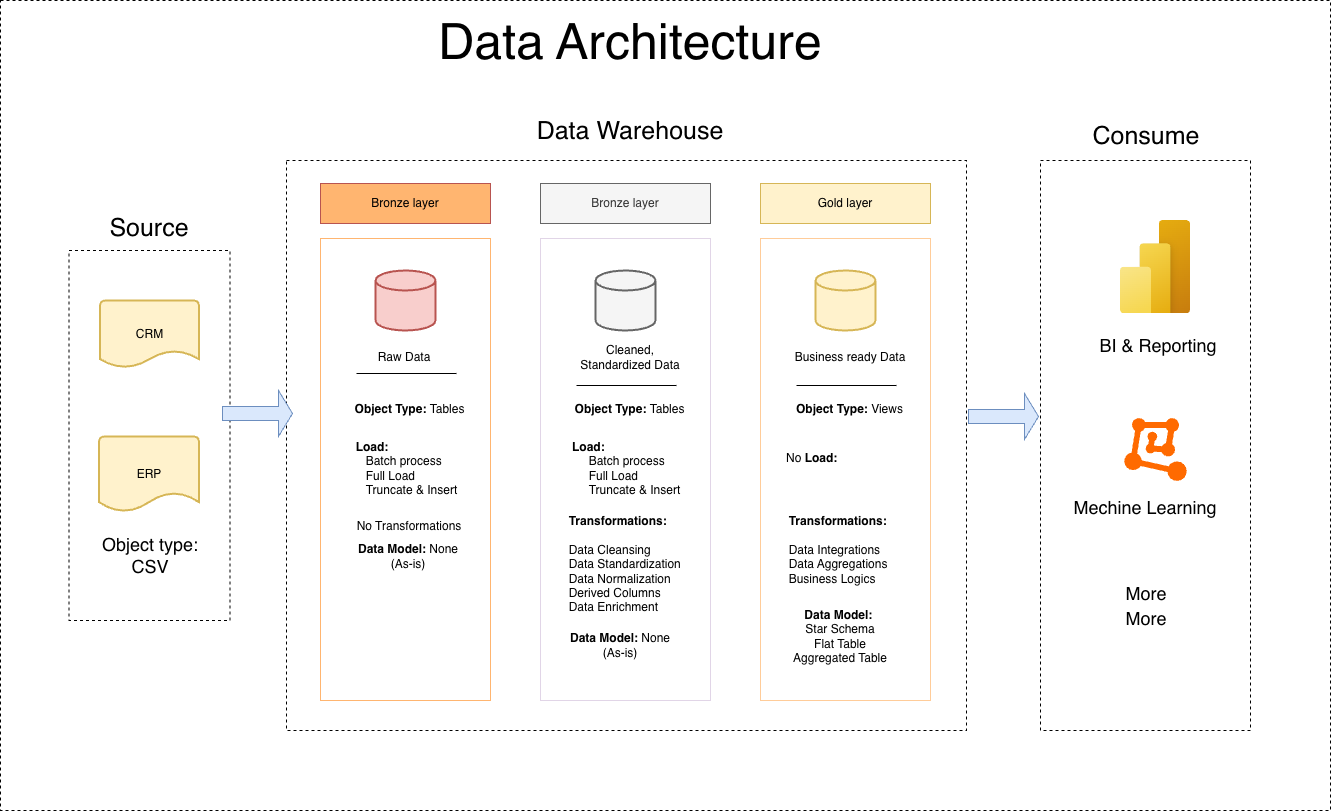

The diagram above was exported from draw.io. Its source (the exported page's mxGraphModel, read from the mxfile embedded in the PNG):
<mxGraphModel dx="2427" dy="2027" grid="1" gridSize="10" guides="1" tooltips="1" connect="1" arrows="1" fold="1" page="1" pageScale="1" pageWidth="850" pageHeight="1100" math="0" shadow="0">
  <root>
    <mxCell id="0" />
    <mxCell id="1" parent="0" />
    <mxCell id="io0OOnlJvhes6M9Vqn2d-58" parent="1" style="rounded=0;whiteSpace=wrap;html=1;dashed=1;" value="" vertex="1">
      <mxGeometry height="810" width="1330" x="-50" y="-80" as="geometry" />
    </mxCell>
    <mxCell id="io0OOnlJvhes6M9Vqn2d-43" parent="1" style="rounded=0;whiteSpace=wrap;html=1;dashed=1;" value="" vertex="1">
      <mxGeometry height="570" width="680" x="236" y="80" as="geometry" />
    </mxCell>
    <mxCell id="io0OOnlJvhes6M9Vqn2d-1" parent="1" style="rounded=0;whiteSpace=wrap;html=1;dashed=1;" value="" vertex="1">
      <mxGeometry height="370" width="161" x="18.5" y="170" as="geometry" />
    </mxCell>
    <mxCell id="io0OOnlJvhes6M9Vqn2d-2" parent="1" style="strokeWidth=2;html=1;shape=mxgraph.flowchart.document2;whiteSpace=wrap;size=0.25;fillColor=#fff2cc;strokeColor=#d6b656;" value="CRM" vertex="1">
      <mxGeometry height="67" width="99" x="49.5" y="220" as="geometry" />
    </mxCell>
    <mxCell id="io0OOnlJvhes6M9Vqn2d-3" parent="1" style="strokeWidth=2;html=1;shape=mxgraph.flowchart.document2;whiteSpace=wrap;size=0.25;fillColor=#fff2cc;strokeColor=#d6b656;" value="ERP" vertex="1">
      <mxGeometry height="75" width="100" x="48.5" y="356" as="geometry" />
    </mxCell>
    <mxCell id="io0OOnlJvhes6M9Vqn2d-4" parent="1" style="text;html=1;whiteSpace=wrap;strokeColor=none;fillColor=none;align=center;verticalAlign=middle;rounded=0;fontSize=18;" value="Object type: CSV" vertex="1">
      <mxGeometry height="50" width="100" x="50" y="450" as="geometry" />
    </mxCell>
    <mxCell id="io0OOnlJvhes6M9Vqn2d-6" parent="1" style="rounded=0;whiteSpace=wrap;html=1;strokeColor=#FFB570;" value="" vertex="1">
      <mxGeometry height="462" width="170" x="270" y="158" as="geometry" />
    </mxCell>
    <mxCell id="io0OOnlJvhes6M9Vqn2d-7" parent="1" style="rounded=0;whiteSpace=wrap;html=1;fillColor=#FFB570;strokeColor=#b85450;" value="Bronze layer" vertex="1">
      <mxGeometry height="40" width="170" x="270" y="103" as="geometry" />
    </mxCell>
    <mxCell id="io0OOnlJvhes6M9Vqn2d-8" parent="1" style="text;html=1;whiteSpace=wrap;strokeColor=none;fillColor=none;align=center;verticalAlign=middle;rounded=0;fontStyle=0;fontSize=25;" value="Source" vertex="1">
      <mxGeometry height="30" width="60" x="69" y="132" as="geometry" />
    </mxCell>
    <mxCell id="io0OOnlJvhes6M9Vqn2d-11" parent="1" style="strokeWidth=2;html=1;shape=mxgraph.flowchart.database;whiteSpace=wrap;fillColor=#f8cecc;strokeColor=#b85450;" value="" vertex="1">
      <mxGeometry height="60" width="60" x="325" y="190" as="geometry" />
    </mxCell>
    <mxCell id="io0OOnlJvhes6M9Vqn2d-12" parent="1" style="text;html=1;whiteSpace=wrap;strokeColor=none;fillColor=none;align=center;verticalAlign=middle;rounded=0;" value="Raw Data" vertex="1">
      <mxGeometry height="30" width="60" x="324" y="262" as="geometry" />
    </mxCell>
    <mxCell id="io0OOnlJvhes6M9Vqn2d-13" edge="1" parent="1" style="endArrow=none;html=1;rounded=0;" value="">
      <mxGeometry relative="1" as="geometry">
        <mxPoint x="306" y="293" as="sourcePoint" />
        <mxPoint x="406" y="293" as="targetPoint" />
      </mxGeometry>
    </mxCell>
    <mxCell id="io0OOnlJvhes6M9Vqn2d-15" parent="1" style="text;html=1;whiteSpace=wrap;strokeColor=none;fillColor=none;align=center;verticalAlign=middle;rounded=0;" value="&lt;b&gt;Object Type: &lt;/b&gt;Tables" vertex="1">
      <mxGeometry height="30" width="113" x="303" y="314" as="geometry" />
    </mxCell>
    <mxCell id="io0OOnlJvhes6M9Vqn2d-16" parent="1" style="text;html=1;whiteSpace=wrap;strokeColor=none;fillColor=none;align=left;verticalAlign=middle;rounded=0;" value="&amp;nbsp; &amp;nbsp; &amp;nbsp;&lt;b&gt;Load:&amp;nbsp;&lt;/b&gt;&lt;div&gt;&lt;span style=&quot;white-space: pre;&quot;&gt;&#09;&lt;/span&gt;Batch process&lt;/div&gt;&lt;div&gt;&lt;span style=&quot;white-space: pre;&quot;&gt;&#09;&lt;/span&gt;Full Load&lt;/div&gt;&lt;div&gt;&lt;span style=&quot;white-space: pre;&quot;&gt;&#09;&lt;/span&gt;Truncate &amp;amp; Insert&lt;/div&gt;" vertex="1">
      <mxGeometry height="30" width="125" x="287" y="373" as="geometry" />
    </mxCell>
    <mxCell id="io0OOnlJvhes6M9Vqn2d-17" parent="1" style="text;html=1;whiteSpace=wrap;strokeColor=none;fillColor=none;align=center;verticalAlign=middle;rounded=0;" value="No Transformations" vertex="1">
      <mxGeometry height="30" width="120" x="299" y="431" as="geometry" />
    </mxCell>
    <mxCell id="io0OOnlJvhes6M9Vqn2d-18" parent="1" style="text;html=1;whiteSpace=wrap;strokeColor=none;fillColor=none;align=center;verticalAlign=middle;rounded=0;" value="&lt;b&gt;Data Model: &lt;/b&gt;None (As-is)" vertex="1">
      <mxGeometry height="30" width="120" x="298" y="461" as="geometry" />
    </mxCell>
    <mxCell id="io0OOnlJvhes6M9Vqn2d-21" parent="1" style="rounded=0;whiteSpace=wrap;html=1;strokeColor=#E1D5E7;" value="" vertex="1">
      <mxGeometry height="462" width="170" x="490" y="158" as="geometry" />
    </mxCell>
    <mxCell id="io0OOnlJvhes6M9Vqn2d-22" parent="1" style="rounded=0;whiteSpace=wrap;html=1;fillColor=#f5f5f5;strokeColor=#666666;fontColor=#333333;" value="Bronze layer" vertex="1">
      <mxGeometry height="40" width="170" x="490" y="103" as="geometry" />
    </mxCell>
    <mxCell id="io0OOnlJvhes6M9Vqn2d-23" parent="1" style="strokeWidth=2;html=1;shape=mxgraph.flowchart.database;whiteSpace=wrap;fillColor=#f5f5f5;strokeColor=#666666;fontColor=#333333;" value="" vertex="1">
      <mxGeometry height="60" width="60" x="545" y="190" as="geometry" />
    </mxCell>
    <mxCell id="io0OOnlJvhes6M9Vqn2d-24" parent="1" style="text;html=1;whiteSpace=wrap;strokeColor=none;fillColor=none;align=center;verticalAlign=middle;rounded=0;" value="Cleaned, Standardized Data" vertex="1">
      <mxGeometry height="30" width="120" x="520" y="262" as="geometry" />
    </mxCell>
    <mxCell id="io0OOnlJvhes6M9Vqn2d-25" edge="1" parent="1" style="endArrow=none;html=1;rounded=0;" value="">
      <mxGeometry relative="1" as="geometry">
        <mxPoint x="526" y="305" as="sourcePoint" />
        <mxPoint x="626" y="305" as="targetPoint" />
      </mxGeometry>
    </mxCell>
    <mxCell id="io0OOnlJvhes6M9Vqn2d-26" parent="1" style="text;html=1;whiteSpace=wrap;strokeColor=none;fillColor=none;align=center;verticalAlign=middle;rounded=0;" value="&lt;b&gt;Object Type: &lt;/b&gt;Tables" vertex="1">
      <mxGeometry height="30" width="113" x="523" y="314" as="geometry" />
    </mxCell>
    <mxCell id="io0OOnlJvhes6M9Vqn2d-27" parent="1" style="text;html=1;whiteSpace=wrap;strokeColor=none;fillColor=none;align=left;verticalAlign=middle;rounded=0;" value="&amp;nbsp; &amp;nbsp;&lt;b&gt;Load:&amp;nbsp;&lt;/b&gt;&lt;div&gt;&lt;span style=&quot;white-space: pre;&quot;&gt;&#09;&lt;/span&gt;Batch process&lt;/div&gt;&lt;div&gt;&lt;span style=&quot;white-space: pre;&quot;&gt;&#09;&lt;/span&gt;Full Load&lt;/div&gt;&lt;div&gt;&lt;span style=&quot;white-space: pre;&quot;&gt;&#09;&lt;/span&gt;Truncate &amp;amp; Insert&lt;/div&gt;" vertex="1">
      <mxGeometry height="30" width="125" x="510" y="373" as="geometry" />
    </mxCell>
    <mxCell id="io0OOnlJvhes6M9Vqn2d-28" parent="1" style="text;html=1;whiteSpace=wrap;strokeColor=none;fillColor=none;align=left;verticalAlign=middle;rounded=0;" value="&amp;nbsp; &amp;nbsp; &amp;nbsp; &amp;nbsp;&amp;nbsp;&lt;b&gt;Transformations:&lt;/b&gt;&lt;div&gt;&lt;b&gt;&lt;br&gt;&lt;/b&gt;&lt;div&gt;&amp;nbsp; &amp;nbsp;&lt;span style=&quot;white-space: pre;&quot;&gt;&#09;&lt;/span&gt;Data Cleansing&lt;/div&gt;&lt;div&gt;&amp;nbsp; &lt;span style=&quot;white-space: pre;&quot;&gt;&#09;&lt;/span&gt;Data Standardization&lt;/div&gt;&lt;div&gt;&amp;nbsp; &amp;nbsp;&lt;span style=&quot;white-space: pre;&quot;&gt;&#09;&lt;/span&gt;Data Normalization&lt;/div&gt;&lt;div&gt;&amp;nbsp; &amp;nbsp;&lt;span style=&quot;white-space: pre;&quot;&gt;&#09;&lt;/span&gt;Derived Columns&lt;/div&gt;&lt;div&gt;&amp;nbsp; &amp;nbsp;&lt;span style=&quot;white-space: pre;&quot;&gt;&#09;&lt;/span&gt;Data Enrichment&lt;br&gt;&lt;div&gt;&lt;br&gt;&lt;/div&gt;&lt;/div&gt;&lt;/div&gt;" vertex="1">
      <mxGeometry height="30" width="166" x="490" y="476" as="geometry" />
    </mxCell>
    <mxCell id="io0OOnlJvhes6M9Vqn2d-29" parent="1" style="text;html=1;whiteSpace=wrap;strokeColor=none;fillColor=none;align=center;verticalAlign=middle;rounded=0;" value="&lt;b&gt;Data Model: &lt;/b&gt;None (As-is)" vertex="1">
      <mxGeometry height="30" width="120" x="510" y="550" as="geometry" />
    </mxCell>
    <mxCell id="io0OOnlJvhes6M9Vqn2d-32" parent="1" style="rounded=0;whiteSpace=wrap;html=1;strokeColor=#FFCC99;" value="" vertex="1">
      <mxGeometry height="462" width="170" x="710" y="158" as="geometry" />
    </mxCell>
    <mxCell id="io0OOnlJvhes6M9Vqn2d-33" parent="1" style="rounded=0;whiteSpace=wrap;html=1;fillColor=#fff2cc;strokeColor=#d6b656;" value="Gold layer" vertex="1">
      <mxGeometry height="40" width="170" x="710" y="103" as="geometry" />
    </mxCell>
    <mxCell id="io0OOnlJvhes6M9Vqn2d-34" parent="1" style="strokeWidth=2;html=1;shape=mxgraph.flowchart.database;whiteSpace=wrap;fillColor=#fff2cc;strokeColor=#d6b656;" value="" vertex="1">
      <mxGeometry height="60" width="60" x="765" y="190" as="geometry" />
    </mxCell>
    <mxCell id="io0OOnlJvhes6M9Vqn2d-35" parent="1" style="text;html=1;whiteSpace=wrap;strokeColor=none;fillColor=none;align=center;verticalAlign=middle;rounded=0;" value="Business ready Data" vertex="1">
      <mxGeometry height="30" width="120" x="740" y="262" as="geometry" />
    </mxCell>
    <mxCell id="io0OOnlJvhes6M9Vqn2d-36" edge="1" parent="1" style="endArrow=none;html=1;rounded=0;" value="">
      <mxGeometry relative="1" as="geometry">
        <mxPoint x="746" y="305" as="sourcePoint" />
        <mxPoint x="846" y="305" as="targetPoint" />
      </mxGeometry>
    </mxCell>
    <mxCell id="io0OOnlJvhes6M9Vqn2d-37" parent="1" style="text;html=1;whiteSpace=wrap;strokeColor=none;fillColor=none;align=center;verticalAlign=middle;rounded=0;" value="&lt;b&gt;Object Type: &lt;/b&gt;Views" vertex="1">
      <mxGeometry height="30" width="113" x="743" y="314" as="geometry" />
    </mxCell>
    <mxCell id="io0OOnlJvhes6M9Vqn2d-38" parent="1" style="text;html=1;whiteSpace=wrap;strokeColor=none;fillColor=none;align=left;verticalAlign=middle;rounded=0;" value="No&amp;nbsp;&lt;b&gt;Load:&amp;nbsp;&lt;/b&gt;&lt;div&gt;&lt;br&gt;&lt;/div&gt;" vertex="1">
      <mxGeometry height="30" width="125" x="734" y="370" as="geometry" />
    </mxCell>
    <mxCell id="io0OOnlJvhes6M9Vqn2d-39" parent="1" style="text;html=1;whiteSpace=wrap;strokeColor=none;fillColor=none;align=left;verticalAlign=middle;rounded=0;" value="&amp;nbsp; &amp;nbsp; &amp;nbsp; &amp;nbsp;&amp;nbsp;&lt;b&gt;Transformations:&lt;/b&gt;&lt;div&gt;&lt;b&gt;&lt;br&gt;&lt;/b&gt;&lt;div&gt;&amp;nbsp; &amp;nbsp;&lt;span style=&quot;white-space: pre;&quot;&gt;&#09;&lt;/span&gt;Data Integrations&lt;/div&gt;&lt;div&gt;&amp;nbsp; &lt;span style=&quot;white-space: pre;&quot;&gt;&#09;&lt;/span&gt;Data Aggregations&lt;/div&gt;&lt;div&gt;&amp;nbsp; &amp;nbsp;&lt;span style=&quot;white-space: pre;&quot;&gt;&#09;&lt;/span&gt;Business Logics&lt;/div&gt;&lt;div&gt;&amp;nbsp; &amp;nbsp;&lt;span style=&quot;white-space: pre;&quot;&gt;&#09;&lt;/span&gt;&lt;/div&gt;&lt;div&gt;&lt;div&gt;&lt;br&gt;&lt;/div&gt;&lt;/div&gt;&lt;/div&gt;" vertex="1">
      <mxGeometry height="30" width="166" x="710" y="469" as="geometry" />
    </mxCell>
    <mxCell id="io0OOnlJvhes6M9Vqn2d-40" parent="1" style="text;html=1;whiteSpace=wrap;strokeColor=none;fillColor=none;align=center;verticalAlign=middle;rounded=0;" value="&lt;b&gt;Data Model:&amp;nbsp;&lt;/b&gt;&lt;div&gt;Star Schema&lt;/div&gt;&lt;div&gt;Flat Table&lt;/div&gt;&lt;div&gt;Aggregated Table&lt;/div&gt;" vertex="1">
      <mxGeometry height="30" width="120" x="730" y="541" as="geometry" />
    </mxCell>
    <mxCell id="io0OOnlJvhes6M9Vqn2d-44" parent="1" style="text;html=1;whiteSpace=wrap;strokeColor=none;fillColor=none;align=center;verticalAlign=middle;rounded=0;fontSize=25;" value="Data Warehouse" vertex="1">
      <mxGeometry height="40" width="270" x="445" y="30" as="geometry" />
    </mxCell>
    <mxCell id="io0OOnlJvhes6M9Vqn2d-45" parent="1" style="rounded=0;whiteSpace=wrap;html=1;dashed=1;" value="" vertex="1">
      <mxGeometry height="570" width="210" x="990" y="80" as="geometry" />
    </mxCell>
    <mxCell id="io0OOnlJvhes6M9Vqn2d-46" parent="1" style="image;aspect=fixed;html=1;points=[];align=center;fontSize=12;image=img/lib/azure2/power_platform/PowerBI.svg;" value="" vertex="1">
      <mxGeometry height="93.33" width="70" x="1070" y="140" as="geometry" />
    </mxCell>
    <mxCell id="io0OOnlJvhes6M9Vqn2d-47" parent="1" style="text;html=1;whiteSpace=wrap;strokeColor=none;fillColor=none;align=center;verticalAlign=middle;rounded=0;fontSize=18;" value="BI &amp;amp; Reporting" vertex="1">
      <mxGeometry height="30" width="130" x="1042.5" y="250" as="geometry" />
    </mxCell>
    <mxCell id="io0OOnlJvhes6M9Vqn2d-48" parent="1" style="points=[];aspect=fixed;html=1;align=center;shadow=0;dashed=0;fillColor=#FF6A00;strokeColor=none;shape=mxgraph.alibaba_cloud.machine_learning;" value="" vertex="1">
      <mxGeometry height="62.78" width="62.4" x="1073.8" y="337.61" as="geometry" />
    </mxCell>
    <mxCell id="io0OOnlJvhes6M9Vqn2d-50" parent="1" style="text;html=1;whiteSpace=wrap;strokeColor=none;fillColor=none;align=center;verticalAlign=middle;rounded=0;fontSize=18;" value="Mechine Learning" vertex="1">
      <mxGeometry height="30" width="150" x="1020" y="412.05" as="geometry" />
    </mxCell>
    <mxCell id="io0OOnlJvhes6M9Vqn2d-51" parent="1" style="text;html=1;whiteSpace=wrap;strokeColor=none;fillColor=none;align=center;verticalAlign=middle;rounded=0;fontSize=18;" value="More" vertex="1">
      <mxGeometry height="30" width="60" x="1066" y="498" as="geometry" />
    </mxCell>
    <mxCell id="io0OOnlJvhes6M9Vqn2d-52" parent="1" style="text;html=1;whiteSpace=wrap;strokeColor=none;fillColor=none;align=center;verticalAlign=middle;rounded=0;fontSize=18;" value="More" vertex="1">
      <mxGeometry height="30" width="60" x="1066" y="523" as="geometry" />
    </mxCell>
    <mxCell id="io0OOnlJvhes6M9Vqn2d-53" parent="1" style="text;html=1;whiteSpace=wrap;strokeColor=none;fillColor=none;align=center;verticalAlign=middle;rounded=0;fontStyle=0;fontSize=25;" value="Consume" vertex="1">
      <mxGeometry height="30" width="60" x="1066" y="40" as="geometry" />
    </mxCell>
    <mxCell id="io0OOnlJvhes6M9Vqn2d-56" parent="1" style="shape=singleArrow;whiteSpace=wrap;html=1;fillColor=#dae8fc;strokeColor=#6c8ebf;" value="" vertex="1">
      <mxGeometry height="46" width="70" x="172" y="310" as="geometry" />
    </mxCell>
    <mxCell id="io0OOnlJvhes6M9Vqn2d-57" parent="1" style="shape=singleArrow;whiteSpace=wrap;html=1;fillColor=#dae8fc;strokeColor=#6c8ebf;" value="" vertex="1">
      <mxGeometry height="46" width="70" x="918" y="313" as="geometry" />
    </mxCell>
    <mxCell id="io0OOnlJvhes6M9Vqn2d-60" parent="1" style="text;html=1;whiteSpace=wrap;strokeColor=none;fillColor=none;align=center;verticalAlign=middle;rounded=0;fontSize=50;" value="Data Architecture" vertex="1">
      <mxGeometry height="60" width="440" x="359.5" y="-70" as="geometry" />
    </mxCell>
  </root>
</mxGraphModel>